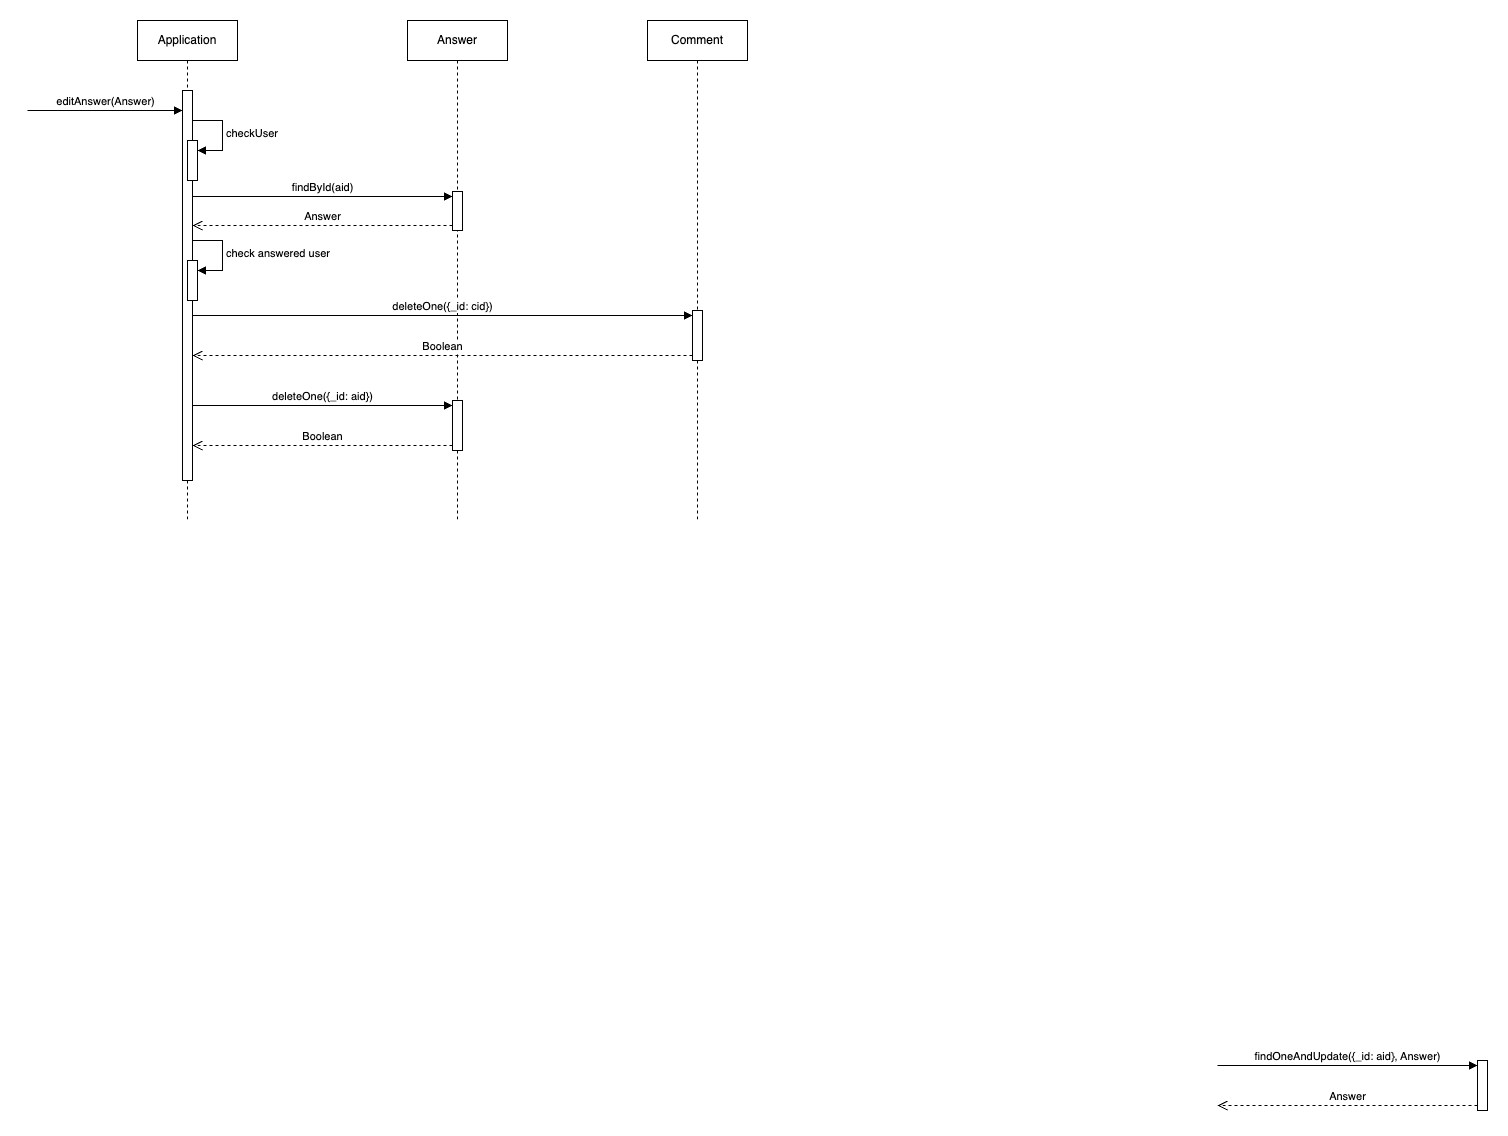

The diagram above was exported from draw.io. Its source (the exported page's mxGraphModel, read from the mxfile embedded in the PNG):
<mxGraphModel dx="1434" dy="790" grid="1" gridSize="10" guides="1" tooltips="1" connect="1" arrows="1" fold="1" page="1" pageScale="1" pageWidth="2000" pageHeight="2000" math="0" shadow="0">
  <root>
    <mxCell id="0" />
    <mxCell id="1" parent="0" />
    <mxCell id="AL25lmReM89UeVWR0mRs-1" value="Application" style="shape=umlLifeline;perimeter=lifelinePerimeter;whiteSpace=wrap;html=1;container=1;dropTarget=0;collapsible=0;recursiveResize=0;outlineConnect=0;portConstraint=eastwest;newEdgeStyle={&quot;curved&quot;:0,&quot;rounded&quot;:0};" parent="1" vertex="1">
      <mxGeometry x="400" y="140" width="100" height="500" as="geometry" />
    </mxCell>
    <mxCell id="AL25lmReM89UeVWR0mRs-2" value="" style="html=1;points=[[0,0,0,0,5],[0,1,0,0,-5],[1,0,0,0,5],[1,1,0,0,-5]];perimeter=orthogonalPerimeter;outlineConnect=0;targetShapes=umlLifeline;portConstraint=eastwest;newEdgeStyle={&quot;curved&quot;:0,&quot;rounded&quot;:0};" parent="AL25lmReM89UeVWR0mRs-1" vertex="1">
      <mxGeometry x="45" y="70" width="10" height="390" as="geometry" />
    </mxCell>
    <mxCell id="AL25lmReM89UeVWR0mRs-8" value="" style="html=1;points=[[0,0,0,0,5],[0,1,0,0,-5],[1,0,0,0,5],[1,1,0,0,-5]];perimeter=orthogonalPerimeter;outlineConnect=0;targetShapes=umlLifeline;portConstraint=eastwest;newEdgeStyle={&quot;curved&quot;:0,&quot;rounded&quot;:0};" parent="AL25lmReM89UeVWR0mRs-1" vertex="1">
      <mxGeometry x="50" y="120" width="10" height="40" as="geometry" />
    </mxCell>
    <mxCell id="AL25lmReM89UeVWR0mRs-9" value="checkUser" style="html=1;align=left;spacingLeft=2;endArrow=block;rounded=0;edgeStyle=orthogonalEdgeStyle;curved=0;rounded=0;" parent="AL25lmReM89UeVWR0mRs-1" target="AL25lmReM89UeVWR0mRs-8" edge="1">
      <mxGeometry relative="1" as="geometry">
        <mxPoint x="55" y="100" as="sourcePoint" />
        <Array as="points">
          <mxPoint x="85" y="130" />
        </Array>
      </mxGeometry>
    </mxCell>
    <mxCell id="AL25lmReM89UeVWR0mRs-7" value="Answer" style="shape=umlLifeline;perimeter=lifelinePerimeter;whiteSpace=wrap;html=1;container=1;dropTarget=0;collapsible=0;recursiveResize=0;outlineConnect=0;portConstraint=eastwest;newEdgeStyle={&quot;curved&quot;:0,&quot;rounded&quot;:0};" parent="1" vertex="1">
      <mxGeometry x="670" y="140" width="100" height="500" as="geometry" />
    </mxCell>
    <mxCell id="AL25lmReM89UeVWR0mRs-12" value="" style="html=1;points=[[0,0,0,0,5],[0,1,0,0,-5],[1,0,0,0,5],[1,1,0,0,-5]];perimeter=orthogonalPerimeter;outlineConnect=0;targetShapes=umlLifeline;portConstraint=eastwest;newEdgeStyle={&quot;curved&quot;:0,&quot;rounded&quot;:0};" parent="AL25lmReM89UeVWR0mRs-7" vertex="1">
      <mxGeometry x="1070" y="1040" width="10" height="50" as="geometry" />
    </mxCell>
    <mxCell id="AL25lmReM89UeVWR0mRs-30" value="" style="html=1;points=[[0,0,0,0,5],[0,1,0,0,-5],[1,0,0,0,5],[1,1,0,0,-5]];perimeter=orthogonalPerimeter;outlineConnect=0;targetShapes=umlLifeline;portConstraint=eastwest;newEdgeStyle={&quot;curved&quot;:0,&quot;rounded&quot;:0};" parent="AL25lmReM89UeVWR0mRs-7" vertex="1">
      <mxGeometry x="45" y="380" width="10" height="50" as="geometry" />
    </mxCell>
    <mxCell id="AL25lmReM89UeVWR0mRs-13" value="editAnswer(Answer)" style="html=1;verticalAlign=bottom;endArrow=block;curved=0;rounded=0;" parent="1" target="AL25lmReM89UeVWR0mRs-2" edge="1">
      <mxGeometry width="80" relative="1" as="geometry">
        <mxPoint x="290" y="230" as="sourcePoint" />
        <mxPoint x="370" y="230" as="targetPoint" />
      </mxGeometry>
    </mxCell>
    <mxCell id="AL25lmReM89UeVWR0mRs-15" value="findOneAndUpdate({_id: aid}, Answer)" style="html=1;verticalAlign=bottom;endArrow=block;curved=0;rounded=0;entryX=0;entryY=0;entryDx=0;entryDy=5;" parent="1" target="AL25lmReM89UeVWR0mRs-12" edge="1">
      <mxGeometry relative="1" as="geometry">
        <mxPoint x="1480" y="1185" as="sourcePoint" />
      </mxGeometry>
    </mxCell>
    <mxCell id="AL25lmReM89UeVWR0mRs-16" value="Answer" style="html=1;verticalAlign=bottom;endArrow=open;dashed=1;endSize=8;curved=0;rounded=0;exitX=0;exitY=1;exitDx=0;exitDy=-5;" parent="1" source="AL25lmReM89UeVWR0mRs-12" edge="1">
      <mxGeometry relative="1" as="geometry">
        <mxPoint x="1480" y="1225" as="targetPoint" />
      </mxGeometry>
    </mxCell>
    <mxCell id="AL25lmReM89UeVWR0mRs-23" value="Comment" style="shape=umlLifeline;perimeter=lifelinePerimeter;whiteSpace=wrap;html=1;container=1;dropTarget=0;collapsible=0;recursiveResize=0;outlineConnect=0;portConstraint=eastwest;newEdgeStyle={&quot;curved&quot;:0,&quot;rounded&quot;:0};" parent="1" vertex="1">
      <mxGeometry x="910" y="140" width="100" height="500" as="geometry" />
    </mxCell>
    <mxCell id="AL25lmReM89UeVWR0mRs-27" value="" style="html=1;points=[[0,0,0,0,5],[0,1,0,0,-5],[1,0,0,0,5],[1,1,0,0,-5]];perimeter=orthogonalPerimeter;outlineConnect=0;targetShapes=umlLifeline;portConstraint=eastwest;newEdgeStyle={&quot;curved&quot;:0,&quot;rounded&quot;:0};" parent="AL25lmReM89UeVWR0mRs-23" vertex="1">
      <mxGeometry x="45" y="290" width="10" height="50" as="geometry" />
    </mxCell>
    <mxCell id="AL25lmReM89UeVWR0mRs-5" value="" style="html=1;points=[[0,0,0,0,5],[0,1,0,0,-5],[1,0,0,0,5],[1,1,0,0,-5]];perimeter=orthogonalPerimeter;outlineConnect=0;targetShapes=umlLifeline;portConstraint=eastwest;newEdgeStyle={&quot;curved&quot;:0,&quot;rounded&quot;:0};" parent="1" vertex="1">
      <mxGeometry x="450" y="380" width="10" height="40" as="geometry" />
    </mxCell>
    <mxCell id="AL25lmReM89UeVWR0mRs-6" value="check answered user" style="html=1;align=left;spacingLeft=2;endArrow=block;rounded=0;edgeStyle=orthogonalEdgeStyle;curved=0;rounded=0;" parent="1" target="AL25lmReM89UeVWR0mRs-5" edge="1">
      <mxGeometry relative="1" as="geometry">
        <mxPoint x="455" y="360" as="sourcePoint" />
        <Array as="points">
          <mxPoint x="485" y="390" />
        </Array>
      </mxGeometry>
    </mxCell>
    <mxCell id="AL25lmReM89UeVWR0mRs-10" value="" style="html=1;points=[[0,0,0,0,5],[0,1,0,0,-5],[1,0,0,0,5],[1,1,0,0,-5]];perimeter=orthogonalPerimeter;outlineConnect=0;targetShapes=umlLifeline;portConstraint=eastwest;newEdgeStyle={&quot;curved&quot;:0,&quot;rounded&quot;:0};" parent="1" vertex="1">
      <mxGeometry x="715" y="311" width="10" height="39" as="geometry" />
    </mxCell>
    <mxCell id="AL25lmReM89UeVWR0mRs-11" value="findById(aid)" style="html=1;verticalAlign=bottom;endArrow=block;curved=0;rounded=0;entryX=0;entryY=0;entryDx=0;entryDy=5;" parent="1" target="AL25lmReM89UeVWR0mRs-10" edge="1">
      <mxGeometry relative="1" as="geometry">
        <mxPoint x="455" y="316" as="sourcePoint" />
      </mxGeometry>
    </mxCell>
    <mxCell id="AL25lmReM89UeVWR0mRs-14" value="Answer" style="html=1;verticalAlign=bottom;endArrow=open;dashed=1;endSize=8;curved=0;rounded=0;exitX=0;exitY=1;exitDx=0;exitDy=-5;" parent="1" source="AL25lmReM89UeVWR0mRs-10" edge="1">
      <mxGeometry relative="1" as="geometry">
        <mxPoint x="455" y="345" as="targetPoint" />
      </mxGeometry>
    </mxCell>
    <mxCell id="AL25lmReM89UeVWR0mRs-28" value="deleteOne({_id: cid})" style="html=1;verticalAlign=bottom;endArrow=block;curved=0;rounded=0;entryX=0;entryY=0;entryDx=0;entryDy=5;" parent="1" source="AL25lmReM89UeVWR0mRs-2" target="AL25lmReM89UeVWR0mRs-27" edge="1">
      <mxGeometry relative="1" as="geometry">
        <mxPoint x="885" y="425" as="sourcePoint" />
      </mxGeometry>
    </mxCell>
    <mxCell id="AL25lmReM89UeVWR0mRs-29" value="Boolean" style="html=1;verticalAlign=bottom;endArrow=open;dashed=1;endSize=8;curved=0;rounded=0;exitX=0;exitY=1;exitDx=0;exitDy=-5;" parent="1" source="AL25lmReM89UeVWR0mRs-27" target="AL25lmReM89UeVWR0mRs-2" edge="1">
      <mxGeometry relative="1" as="geometry">
        <mxPoint x="885" y="495" as="targetPoint" />
      </mxGeometry>
    </mxCell>
    <mxCell id="AL25lmReM89UeVWR0mRs-31" value="deleteOne({_id: aid})" style="html=1;verticalAlign=bottom;endArrow=block;curved=0;rounded=0;entryX=0;entryY=0;entryDx=0;entryDy=5;" parent="1" source="AL25lmReM89UeVWR0mRs-2" target="AL25lmReM89UeVWR0mRs-30" edge="1">
      <mxGeometry relative="1" as="geometry">
        <mxPoint x="645" y="525" as="sourcePoint" />
      </mxGeometry>
    </mxCell>
    <mxCell id="AL25lmReM89UeVWR0mRs-32" value="Boolean" style="html=1;verticalAlign=bottom;endArrow=open;dashed=1;endSize=8;curved=0;rounded=0;exitX=0;exitY=1;exitDx=0;exitDy=-5;" parent="1" source="AL25lmReM89UeVWR0mRs-30" target="AL25lmReM89UeVWR0mRs-2" edge="1">
      <mxGeometry relative="1" as="geometry">
        <mxPoint x="645" y="595" as="targetPoint" />
      </mxGeometry>
    </mxCell>
  </root>
</mxGraphModel>